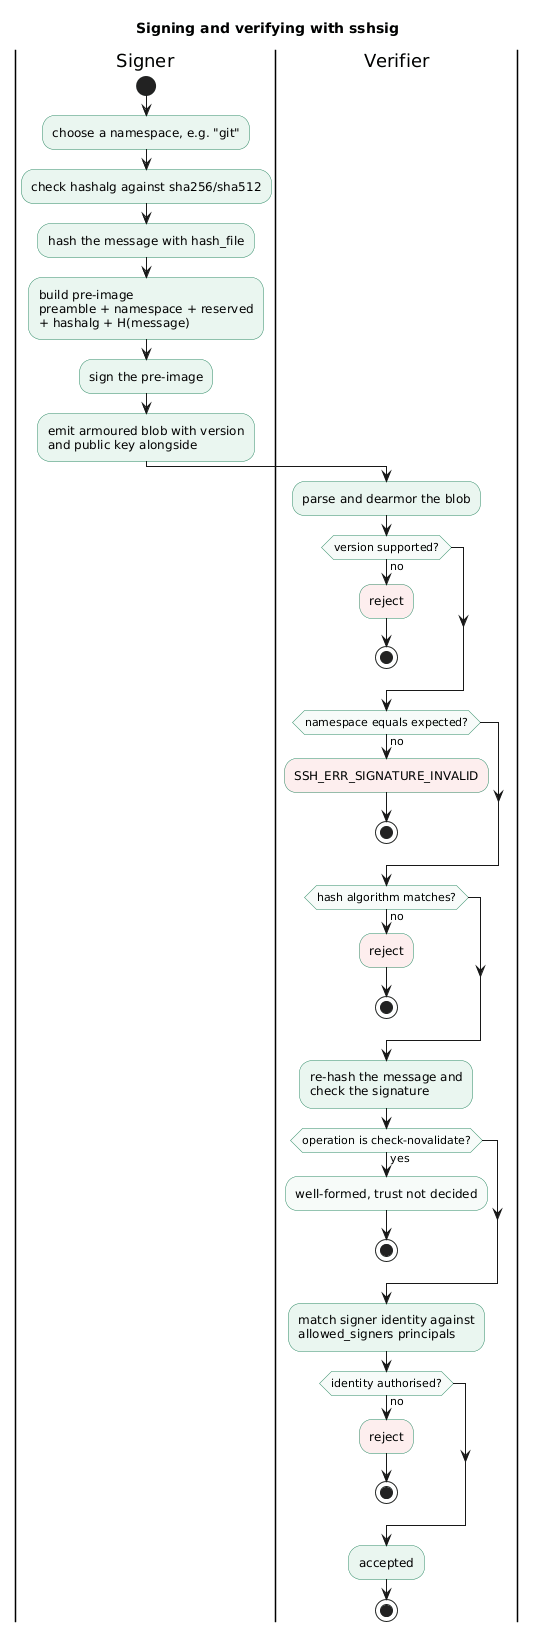

The diagram above was rendered by PlantUML. Its source (embedded in the PNG):
@startuml
title Signing and verifying with sshsig
skinparam shadowing false
skinparam activity {
  BackgroundColor #EAF6F0
  BorderColor #2E8B67
  DiamondBackgroundColor #F7FBF9
  DiamondBorderColor #2E8B67
}

|Signer|
start
:choose a namespace, e.g. "git";<<#EAF6F0>>
:check hashalg against sha256/sha512;<<#EAF6F0>>
:hash the message with hash_file;<<#EAF6F0>>
:build pre-image\npreamble + namespace + reserved\n+ hashalg + H(message);<<#EAF6F0>>
:sign the pre-image;<<#EAF6F0>>
:emit armoured blob with version\nand public key alongside;<<#EAF6F0>>

|Verifier|
:parse and dearmor the blob;<<#EAF6F0>>
if (version supported?) then (no)
  :reject;<<#FDEEEE>>
  stop
endif
if (namespace equals expected?) then (no)
  :SSH_ERR_SIGNATURE_INVALID;<<#FDEEEE>>
  stop
endif
if (hash algorithm matches?) then (no)
  :reject;<<#FDEEEE>>
  stop
endif
:re-hash the message and\ncheck the signature;<<#EAF6F0>>
if (operation is check-novalidate?) then (yes)
  :well-formed, trust not decided;<<#F7FBF9>>
  stop
endif
:match signer identity against\nallowed_signers principals;<<#EAF6F0>>
if (identity authorised?) then (no)
  :reject;<<#FDEEEE>>
  stop
endif
:accepted;<<#EAF6F0>>
stop
@enduml